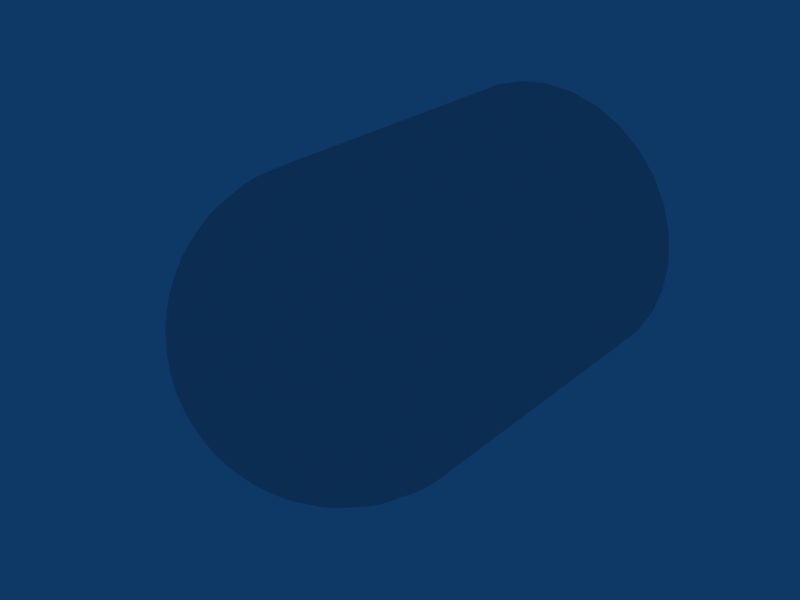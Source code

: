 # Source: genericBullet.blend  (saved by Blender 2.49.2; exported with 4.5.12 LTS)
import bpy
from mathutils import Matrix  # noqa: F401  (used for matrix-valued properties, if any)

bpy.ops.wm.read_factory_settings(use_empty=True)
scene = bpy.context.scene
scene.name = 'Scene'

# ---- collections
col_collection_1 = bpy.data.collections.new('Collection 1'); scene.collection.children.link(col_collection_1)

# ---- world
world_world = bpy.data.worlds.new('World'); scene.world = world_world
world_world.color = (0.05656, 0.2208, 0.4)
world_world.use_sun_shadow = False
world_world.sun_shadow_jitter_overblur = 0.0
world_world.cycles.sampling_method = 'MANUAL'
world_world.cycles.sample_map_resolution = 256

# ---- meshes
me_cylinder = bpy.data.meshes.new('Cylinder')
me_cylinder.from_pydata([(0.7071, 1.0, 0.7071), (0.8315, 1.0, 0.5556), (0.9239, 1.0, 0.3827), (0.9808, 1.0, 0.1951), (1.0, 1.0, 7.153e-07), (0.9808, 1.0, -0.1951), (0.9239, 1.0, -0.3827), (0.8315, 1.0, -0.5556), (0.7071, 1.0, -0.7071), (0.5556, 1.0, -0.8315), (0.3827, 1.0, -0.9239), (0.1951, 1.0, -0.9808), (-3.258e-07, 1.0, -1.0), (-0.1951, 1.0, -0.9808), (-0.3827, 1.0, -0.9239), (-0.5556, 1.0, -0.8315), (-0.7071, 1.0, -0.7071), (-0.8315, 1.0, -0.5556), (-0.9239, 1.0, -0.3827), (-0.9808, 1.0, -0.1951), (-1.0, 1.0, 1.55e-06), (-0.9808, 1.0, 0.1951), (-0.9239, 1.0, 0.3827), (-0.8315, 1.0, 0.5556), (-0.7071, 1.0, 0.7071), (-0.5556, 1.0, 0.8315), (-0.3827, 1.0, 0.9239), (-0.1951, 1.0, 0.9808), (1.605e-06, 1.0, 1.0), (0.1951, 1.0, 0.9808), (0.3827, 1.0, 0.9239), (0.5556, 1.0, 0.8315), (0.8315, -1.0, 0.5556), (0.9239, -1.0, 0.3827), (0.9808, -1.0, 0.1951), (1.0, -1.0, -1.669e-06), (0.9808, -1.0, -0.1951), (0.9239, -1.0, -0.3827), (0.8315, -1.0, -0.5556), (0.7071, -1.0, -0.7071), (0.5556, -1.0, -0.8315), (0.3827, -1.0, -0.9239), (0.1951, -1.0, -0.9808), (9.298e-07, -1.0, -1.0), (-0.3827, -1.0, -0.9239), (-0.5556, -1.0, -0.8315), (-0.7071, -1.0, -0.7071), (-0.8315, -1.0, -0.5556), (-0.9239, -1.0, -0.3827), (-0.9808, -1.0, -0.1951), (-1.0, -1.0, -3.576e-06), (-0.9808, -1.0, 0.1951), (-0.9239, -1.0, 0.3827), (-0.8315, -1.0, 0.5556), (-0.7071, -1.0, 0.7071), (-0.5556, -1.0, 0.8315), (-0.3827, -1.0, 0.9239), (-0.1951, -1.0, 0.9808), (-7.28e-06, -1.0, 1.0), (0.1951, -1.0, 0.9808), (0.3827, -1.0, 0.9239), (0.5556, -1.0, 0.8315), (0.0, 1.0, 5.96e-07), (0.0, -1.0, 5.364e-07), (0.9761, -1.098, 0.1942), (0.9619, -1.195, 0.1913), (0.9386, -1.29, 0.1867), (0.9061, -1.383, 0.1802), (0.865, -1.471, 0.1721), (0.8155, -1.556, 0.1622), (0.7582, -1.634, 0.1508), (0.6935, -1.707, 0.1379), (0.6222, -1.773, 0.1238), (0.5449, -1.831, 0.1084), (0.4623, -1.882, 0.09196), (0.3753, -1.924, 0.07466), (0.2847, -1.957, 0.05663), (0.1913, -1.981, 0.03806), (0.09613, -1.995, 0.01912), (0.09056, -1.995, 0.03751), (0.1802, -1.981, 0.07466), (0.2682, -1.957, 0.1111), (0.3536, -1.924, 0.1464), (0.4355, -1.882, 0.1804), (0.5133, -1.831, 0.2126), (0.5861, -1.773, 0.2428), (0.6533, -1.707, 0.2706), (0.7142, -1.634, 0.2958), (0.7682, -1.556, 0.3182), (0.8148, -1.471, 0.3375), (0.8536, -1.383, 0.3536), (0.8841, -1.29, 0.3662), (0.9061, -1.195, 0.3753), (0.9194, -1.098, 0.3808), (0.8275, -1.098, 0.5529), (0.8155, -1.195, 0.5449), (0.7957, -1.29, 0.5316), (0.7682, -1.383, 0.5133), (0.7333, -1.471, 0.49), (0.6913, -1.556, 0.4619), (0.6427, -1.634, 0.4295), (0.5879, -1.707, 0.3928), (0.5275, -1.773, 0.3525), (0.4619, -1.831, 0.3087), (0.392, -1.882, 0.2619), (0.3182, -1.924, 0.2126), (0.2414, -1.957, 0.1613), (0.1622, -1.981, 0.1084), (0.0815, -1.995, 0.05446), (0.06931, -1.995, 0.06931), (0.1379, -1.981, 0.1379), (0.2053, -1.957, 0.2053), (0.2706, -1.924, 0.2706), (0.3333, -1.882, 0.3333), (0.3928, -1.831, 0.3928), (0.4486, -1.773, 0.4486), (0.5, -1.707, 0.5), (0.5466, -1.634, 0.5466), (0.5879, -1.556, 0.5879), (0.6236, -1.471, 0.6236), (0.6533, -1.383, 0.6533), (0.6767, -1.29, 0.6767), (0.6935, -1.195, 0.6935), (0.7037, -1.098, 0.7037), (0.7071, -1.0, 0.7071), (0.5529, -1.098, 0.8275), (0.5449, -1.195, 0.8155), (0.5316, -1.29, 0.7957), (0.5133, -1.383, 0.7682), (0.49, -1.471, 0.7333), (0.4619, -1.556, 0.6913), (0.4295, -1.634, 0.6427), (0.3928, -1.707, 0.5879), (0.3524, -1.773, 0.5275), (0.3087, -1.831, 0.4619), (0.2619, -1.882, 0.392), (0.2126, -1.924, 0.3182), (0.1613, -1.957, 0.2414), (0.1084, -1.981, 0.1622), (0.05446, -1.995, 0.0815), (0.03751, -1.995, 0.09056), (0.07466, -1.981, 0.1802), (0.1111, -1.957, 0.2682), (0.1464, -1.924, 0.3536), (0.1804, -1.882, 0.4355), (0.2126, -1.831, 0.5133), (0.2428, -1.773, 0.5861), (0.2706, -1.707, 0.6533), (0.2958, -1.634, 0.7142), (0.3182, -1.556, 0.7682), (0.3375, -1.471, 0.8148), (0.3536, -1.383, 0.8536), (0.3662, -1.29, 0.8841), (0.3753, -1.195, 0.9061), (0.3808, -1.098, 0.9194), (0.1942, -1.098, 0.9761), (0.1913, -1.195, 0.9619), (0.1867, -1.29, 0.9386), (0.1802, -1.383, 0.9061), (0.1721, -1.471, 0.865), (0.1622, -1.556, 0.8155), (0.1508, -1.634, 0.7582), (0.1379, -1.707, 0.6935), (0.1238, -1.773, 0.6222), (0.1084, -1.831, 0.5449), (0.09196, -1.882, 0.4623), (0.07466, -1.924, 0.3753), (0.05663, -1.957, 0.2847), (0.03806, -1.981, 0.1913), (0.01912, -1.995, 0.09613), (-7.928e-09, -1.995, 0.09802), (-2.134e-08, -1.981, 0.1951), (-2.218e-09, -1.957, 0.2903), (-2.516e-08, -1.924, 0.3827), (-1.2e-08, -1.882, 0.4714), (-3.811e-08, -1.831, 0.5556), (-4.271e-08, -1.773, 0.6344), (-5.684e-08, -1.707, 0.7071), (-7.687e-08, -1.634, 0.773), (6.342e-09, -1.556, 0.8315), (-5.685e-08, -1.471, 0.8819), (-8.821e-08, -1.383, 0.9239), (-8.64e-08, -1.29, 0.9569), (-4.578e-08, -1.195, 0.9808), (-1.762e-09, -1.098, 0.9952), (-0.1942, -1.098, 0.9761), (-0.1913, -1.195, 0.9619), (-0.1867, -1.29, 0.9386), (-0.1802, -1.383, 0.9061), (-0.1721, -1.471, 0.865), (-0.1622, -1.556, 0.8155), (-0.1508, -1.634, 0.7582), (-0.1379, -1.707, 0.6935), (-0.1238, -1.773, 0.6222), (-0.1084, -1.831, 0.5449), (-0.09196, -1.882, 0.4623), (-0.07466, -1.924, 0.3753), (-0.05663, -1.957, 0.2847), (-0.03806, -1.981, 0.1913), (-0.01912, -1.995, 0.09613), (-0.03751, -1.995, 0.09056), (-0.07466, -1.981, 0.1802), (-0.1111, -1.957, 0.2682), (-0.1464, -1.924, 0.3536), (-0.1804, -1.882, 0.4355), (-0.2126, -1.831, 0.5133), (-0.2428, -1.773, 0.5861), (-0.2706, -1.707, 0.6533), (-0.2958, -1.634, 0.7142), (-0.3182, -1.556, 0.7682), (-0.3375, -1.471, 0.8148), (-0.3536, -1.383, 0.8536), (-0.3662, -1.29, 0.8841), (-0.3753, -1.195, 0.9061), (-0.3808, -1.098, 0.9194), (-0.5529, -1.098, 0.8275), (-0.5449, -1.195, 0.8155), (-0.5316, -1.29, 0.7957), (-0.5133, -1.383, 0.7682), (-0.49, -1.471, 0.7333), (-0.4619, -1.556, 0.6913), (-0.4295, -1.634, 0.6427), (-0.3928, -1.707, 0.5879), (-0.3524, -1.773, 0.5275), (-0.3087, -1.831, 0.4619), (-0.2619, -1.882, 0.392), (-0.2126, -1.924, 0.3182), (-0.1613, -1.957, 0.2414), (-0.1084, -1.981, 0.1622), (-0.05446, -1.995, 0.0815), (-0.06931, -1.995, 0.06931), (-0.1379, -1.981, 0.1379), (-0.2053, -1.957, 0.2053), (-0.2706, -1.924, 0.2706), (-0.3333, -1.882, 0.3333), (-0.3928, -1.831, 0.3928), (-0.4486, -1.773, 0.4486), (-0.5, -1.707, 0.5), (-0.5466, -1.634, 0.5466), (-0.5879, -1.556, 0.5879), (-0.6236, -1.471, 0.6236), (-0.6533, -1.383, 0.6533), (-0.6767, -1.29, 0.6767), (-0.6935, -1.195, 0.6935), (-0.7037, -1.098, 0.7037), (-0.8275, -1.098, 0.5529), (-0.8155, -1.195, 0.5449), (-0.7957, -1.29, 0.5316), (-0.7682, -1.383, 0.5133), (-0.7333, -1.471, 0.49), (-0.6913, -1.556, 0.4619), (-0.6427, -1.634, 0.4295), (-0.5879, -1.707, 0.3928), (-0.5275, -1.773, 0.3524), (-0.4619, -1.831, 0.3087), (-0.392, -1.882, 0.2619), (-0.3182, -1.924, 0.2126), (-0.2414, -1.957, 0.1613), (-0.1622, -1.981, 0.1084), (-0.0815, -1.995, 0.05446), (0.0, -2.0, 3.423e-08), (-0.09056, -1.995, 0.03751), (-0.1802, -1.981, 0.07466), (-0.2682, -1.957, 0.1111), (-0.3536, -1.924, 0.1464), (-0.4355, -1.882, 0.1804), (-0.5133, -1.831, 0.2126), (-0.5861, -1.773, 0.2428), (-0.6533, -1.707, 0.2706), (-0.7142, -1.634, 0.2958), (-0.7682, -1.556, 0.3182), (-0.8148, -1.471, 0.3375), (-0.8536, -1.383, 0.3536), (-0.8841, -1.29, 0.3662), (-0.9061, -1.195, 0.3753), (-0.9194, -1.098, 0.3808), (-0.9761, -1.098, 0.1942), (-0.9619, -1.195, 0.1913), (-0.9386, -1.29, 0.1867), (-0.9061, -1.383, 0.1802), (-0.865, -1.471, 0.1721), (-0.8155, -1.556, 0.1622), (-0.7582, -1.634, 0.1508), (-0.6935, -1.707, 0.1379), (-0.6222, -1.773, 0.1238), (-0.5449, -1.831, 0.1084), (-0.4623, -1.882, 0.09196), (-0.3753, -1.924, 0.07466), (-0.2847, -1.957, 0.05663), (-0.1913, -1.981, 0.03806), (-0.09613, -1.995, 0.01912), (-0.09802, -1.995, 2.319e-08), (-0.1951, -1.981, 1.074e-08), (-0.2903, -1.957, 1.808e-08), (-0.3827, -1.924, -1.264e-08), (-0.4714, -1.882, -9.116e-10), (-0.5556, -1.831, -5.515e-08), (-0.6344, -1.773, -6.309e-08), (-0.7071, -1.707, -2.698e-08), (-0.773, -1.634, -9.334e-08), (-0.8315, -1.556, -1.283e-08), (-0.8819, -1.471, -6.429e-08), (-0.9239, -1.383, -1.309e-07), (-0.9569, -1.29, -1.323e-07), (-0.9808, -1.195, -3.643e-08), (-0.9952, -1.098, -8.044e-08), (-0.9761, -1.098, -0.1942), (-0.9619, -1.195, -0.1913), (-0.9386, -1.29, -0.1867), (-0.9061, -1.383, -0.1802), (-0.865, -1.471, -0.1721), (-0.8155, -1.556, -0.1622), (-0.7582, -1.634, -0.1508), (-0.6935, -1.707, -0.1379), (-0.6222, -1.773, -0.1238), (-0.5449, -1.831, -0.1084), (-0.4623, -1.882, -0.09196), (-0.3753, -1.924, -0.07466), (-0.2847, -1.957, -0.05663), (-0.1913, -1.981, -0.03806), (-0.09613, -1.995, -0.01912), (-0.09056, -1.995, -0.03751), (-0.1802, -1.981, -0.07466), (-0.2682, -1.957, -0.1111), (-0.3536, -1.924, -0.1464), (-0.4355, -1.882, -0.1804), (-0.5133, -1.831, -0.2126), (-0.5861, -1.773, -0.2428), (-0.6533, -1.707, -0.2706), (-0.7142, -1.634, -0.2958), (-0.7682, -1.556, -0.3182), (-0.8148, -1.471, -0.3375), (-0.8536, -1.383, -0.3536), (-0.8841, -1.29, -0.3662), (-0.9061, -1.195, -0.3753), (-0.9194, -1.098, -0.3808), (-0.8275, -1.098, -0.5529), (-0.8155, -1.195, -0.5449), (-0.7957, -1.29, -0.5316), (-0.7682, -1.383, -0.5133), (-0.7333, -1.471, -0.49), (-0.6913, -1.556, -0.4619), (-0.6427, -1.634, -0.4295), (-0.5879, -1.707, -0.3928), (-0.5275, -1.773, -0.3524), (-0.4619, -1.831, -0.3087), (-0.392, -1.882, -0.2619), (-0.3182, -1.924, -0.2126), (-0.2414, -1.957, -0.1613), (-0.1622, -1.981, -0.1084), (-0.0815, -1.995, -0.05446), (-0.06931, -1.995, -0.06931), (-0.1379, -1.981, -0.1379), (-0.2053, -1.957, -0.2053), (-0.2706, -1.924, -0.2706), (-0.3333, -1.882, -0.3333), (-0.3928, -1.831, -0.3928), (-0.4486, -1.773, -0.4486), (-0.5, -1.707, -0.5), (-0.5466, -1.634, -0.5466), (-0.5879, -1.556, -0.5879), (-0.6236, -1.471, -0.6236), (-0.6533, -1.383, -0.6533), (-0.6767, -1.29, -0.6767), (-0.6935, -1.195, -0.6935), (-0.7037, -1.098, -0.7037), (-0.5529, -1.098, -0.8275), (-0.5449, -1.195, -0.8155), (-0.5316, -1.29, -0.7957), (-0.5133, -1.383, -0.7682), (-0.49, -1.471, -0.7333), (-0.4619, -1.556, -0.6913), (-0.4295, -1.634, -0.6427), (-0.3928, -1.707, -0.5879), (-0.3524, -1.773, -0.5275), (-0.3087, -1.831, -0.4619), (-0.2619, -1.882, -0.392), (-0.2126, -1.924, -0.3182), (-0.1613, -1.957, -0.2414), (-0.1084, -1.981, -0.1622), (-0.05446, -1.995, -0.0815), (-0.03751, -1.995, -0.09056), (-0.07466, -1.981, -0.1802), (-0.1111, -1.957, -0.2682), (-0.1464, -1.924, -0.3536), (-0.1804, -1.882, -0.4355), (-0.2126, -1.831, -0.5133), (-0.2428, -1.773, -0.5861), (-0.2706, -1.707, -0.6533), (-0.2958, -1.634, -0.7142), (-0.3182, -1.556, -0.7682), (-0.3375, -1.471, -0.8148), (-0.3536, -1.383, -0.8536), (-0.3662, -1.29, -0.8841), (-0.3753, -1.195, -0.9061), (-0.3808, -1.098, -0.9194), (-0.1951, -1.0, -0.9808), (-0.1942, -1.098, -0.9761), (-0.1913, -1.195, -0.9619), (-0.1867, -1.29, -0.9386), (-0.1802, -1.383, -0.9061), (-0.1721, -1.471, -0.865), (-0.1622, -1.556, -0.8155), (-0.1508, -1.634, -0.7582), (-0.1379, -1.707, -0.6935), (-0.1238, -1.773, -0.6222), (-0.1084, -1.831, -0.5449), (-0.09196, -1.882, -0.4623), (-0.07466, -1.924, -0.3753), (-0.05663, -1.957, -0.2847), (-0.03806, -1.981, -0.1913), (-0.01912, -1.995, -0.09613), (2.113e-08, -1.995, -0.09802), (3.603e-08, -1.981, -0.1951), (3.377e-08, -1.957, -0.2903), (5.455e-08, -1.924, -0.3827), (2.827e-08, -1.882, -0.4714), (8.958e-08, -1.831, -0.5556), (1.497e-07, -1.773, -0.6344), (7.476e-08, -1.707, -0.7071), (1.3e-07, -1.634, -0.773), (5.841e-08, -1.556, -0.8315), (1.711e-07, -1.471, -0.8819), (2.054e-07, -1.383, -0.9239), (1.511e-07, -1.29, -0.9569), (1.019e-07, -1.195, -0.9808), (7.249e-08, -1.098, -0.9952), (0.1942, -1.098, -0.9761), (0.1913, -1.195, -0.9619), (0.1867, -1.29, -0.9386), (0.1802, -1.383, -0.9061), (0.1721, -1.471, -0.865), (0.1622, -1.556, -0.8155), (0.1508, -1.634, -0.7582), (0.1379, -1.707, -0.6935), (0.1238, -1.773, -0.6222), (0.1084, -1.831, -0.5449), (0.09196, -1.882, -0.4623), (0.07466, -1.924, -0.3753), (0.05663, -1.957, -0.2847), (0.03806, -1.981, -0.1913), (0.01912, -1.995, -0.09613), (0.03751, -1.995, -0.09056), (0.07466, -1.981, -0.1802), (0.1111, -1.957, -0.2682), (0.1464, -1.924, -0.3536), (0.1804, -1.882, -0.4355), (0.2126, -1.831, -0.5133), (0.2428, -1.773, -0.5861), (0.2706, -1.707, -0.6533), (0.2958, -1.634, -0.7142), (0.3182, -1.556, -0.7682), (0.3375, -1.471, -0.8148), (0.3536, -1.383, -0.8536), (0.3662, -1.29, -0.8841), (0.3753, -1.195, -0.9061), (0.3808, -1.098, -0.9194), (0.5529, -1.098, -0.8275), (0.5449, -1.195, -0.8155), (0.5316, -1.29, -0.7957), (0.5133, -1.383, -0.7682), (0.49, -1.471, -0.7333), (0.4619, -1.556, -0.6913), (0.4295, -1.634, -0.6427), (0.3928, -1.707, -0.5879), (0.3524, -1.773, -0.5275), (0.3087, -1.831, -0.4619), (0.2619, -1.882, -0.392), (0.2126, -1.924, -0.3182), (0.1613, -1.957, -0.2414), (0.1084, -1.981, -0.1622), (0.05446, -1.995, -0.0815), (0.06931, -1.995, -0.06931), (0.1379, -1.981, -0.1379), (0.2053, -1.957, -0.2053), (0.2706, -1.924, -0.2706), (0.3333, -1.882, -0.3333), (0.3928, -1.831, -0.3928), (0.4486, -1.773, -0.4486), (0.5, -1.707, -0.5), (0.5466, -1.634, -0.5466), (0.5879, -1.556, -0.5879), (0.6236, -1.471, -0.6236), (0.6533, -1.383, -0.6533), (0.6767, -1.29, -0.6767), (0.6935, -1.195, -0.6935), (0.7037, -1.098, -0.7037), (0.8275, -1.098, -0.5529), (0.8155, -1.195, -0.5449), (0.7957, -1.29, -0.5316), (0.7682, -1.383, -0.5133), (0.7333, -1.471, -0.49), (0.6913, -1.556, -0.4619), (0.6427, -1.634, -0.4295), (0.5879, -1.707, -0.3928), (0.5275, -1.773, -0.3524), (0.4619, -1.831, -0.3087), (0.392, -1.882, -0.2619), (0.3182, -1.924, -0.2126), (0.2414, -1.957, -0.1613), (0.1622, -1.981, -0.1084), (0.0815, -1.995, -0.05446), (0.09056, -1.995, -0.03751), (0.1802, -1.981, -0.07466), (0.2682, -1.957, -0.1111), (0.3536, -1.924, -0.1464), (0.4355, -1.882, -0.1804), (0.5133, -1.831, -0.2126), (0.5861, -1.773, -0.2428), (0.6533, -1.707, -0.2706), (0.7142, -1.634, -0.2958), (0.7682, -1.556, -0.3182), (0.8148, -1.471, -0.3375), (0.8536, -1.383, -0.3536), (0.8841, -1.29, -0.3662), (0.9061, -1.195, -0.3753), (0.9194, -1.098, -0.3808), (0.9761, -1.098, -0.1942), (0.9619, -1.195, -0.1913), (0.9386, -1.29, -0.1867), (0.9061, -1.383, -0.1802), (0.865, -1.471, -0.1721), (0.8155, -1.556, -0.1622), (0.7582, -1.634, -0.1508), (0.6935, -1.707, -0.1379), (0.6222, -1.773, -0.1238), (0.5449, -1.831, -0.1084), (0.4623, -1.882, -0.09196), (0.3753, -1.924, -0.07466), (0.2847, -1.957, -0.05663), (0.1913, -1.981, -0.03806), (0.09613, -1.995, -0.01912), (0.09802, -1.995, 6.507e-08), (0.1951, -1.981, 8.206e-08), (0.2903, -1.957, 7.316e-08), (0.3827, -1.924, 7.604e-08), (0.4714, -1.882, 8.635e-08), (0.5556, -1.831, 1.459e-07), (0.6344, -1.773, 1.894e-07), (0.7071, -1.707, 1.342e-07), (0.773, -1.634, 2.191e-07), (0.8315, -1.556, 1.302e-07), (0.8819, -1.471, 1.846e-07), (0.9239, -1.383, 2.627e-07), (0.9569, -1.29, 1.993e-07), (0.9808, -1.195, 1.79e-07), (0.9952, -1.098, 1.316e-07)], [], [(62, 0, 1), (63, 32, 124), (62, 1, 2), (63, 33, 32), (62, 2, 3), (63, 34, 33), (62, 3, 4), (63, 35, 34), (62, 4, 5), (63, 36, 35), (62, 5, 6), (63, 37, 36), (62, 6, 7), (63, 38, 37), (62, 7, 8), (63, 39, 38), (62, 8, 9), (63, 40, 39), (62, 9, 10), (63, 41, 40), (62, 10, 11), (63, 42, 41), (62, 11, 12), (63, 43, 42), (62, 12, 13), (63, 396, 43), (62, 13, 14), (63, 44, 396), (62, 14, 15), (63, 45, 44), (62, 15, 16), (63, 46, 45), (62, 16, 17), (63, 47, 46), (62, 17, 18), (63, 48, 47), (62, 18, 19), (63, 49, 48), (62, 19, 20), (63, 50, 49), (62, 20, 21), (63, 51, 50), (62, 21, 22), (63, 52, 51), (62, 22, 23), (63, 53, 52), (62, 23, 24), (63, 54, 53), (62, 24, 25), (63, 55, 54), (62, 25, 26), (63, 56, 55), (62, 26, 27), (63, 57, 56), (62, 27, 28), (63, 58, 57), (62, 28, 29), (63, 59, 58), (62, 29, 30), (63, 60, 59), (62, 30, 31), (63, 61, 60), (31, 0, 62), (63, 124, 61), (0, 124, 32, 1), (1, 32, 33, 2), (2, 33, 34, 3), (3, 34, 35, 4), (4, 35, 36, 5), (5, 36, 37, 6), (6, 37, 38, 7), (7, 38, 39, 8), (8, 39, 40, 9), (9, 40, 41, 10), (10, 41, 42, 11), (11, 42, 43, 12), (12, 43, 396, 13), (13, 396, 44, 14), (14, 44, 45, 15), (15, 45, 46, 16), (16, 46, 47, 17), (17, 47, 48, 18), (18, 48, 49, 19), (19, 49, 50, 20), (20, 50, 51, 21), (21, 51, 52, 22), (22, 52, 53, 23), (23, 53, 54, 24), (24, 54, 55, 25), (25, 55, 56, 26), (26, 56, 57, 27), (27, 57, 58, 28), (28, 58, 59, 29), (29, 59, 60, 30), (30, 60, 61, 31), (124, 0, 31, 61), (35, 34, 64, 546), (546, 64, 65, 545), (545, 65, 66, 544), (544, 66, 67, 543), (543, 67, 68, 542), (542, 68, 69, 541), (541, 69, 70, 540), (540, 70, 71, 539), (539, 71, 72, 538), (538, 72, 73, 537), (537, 73, 74, 536), (536, 74, 75, 535), (535, 75, 76, 534), (534, 76, 77, 533), (533, 77, 78, 532), (532, 78, 260), (78, 79, 260), (77, 80, 79, 78), (76, 81, 80, 77), (75, 82, 81, 76), (74, 83, 82, 75), (73, 84, 83, 74), (72, 85, 84, 73), (71, 86, 85, 72), (70, 87, 86, 71), (69, 88, 87, 70), (68, 89, 88, 69), (67, 90, 89, 68), (66, 91, 90, 67), (65, 92, 91, 66), (64, 93, 92, 65), (34, 33, 93, 64), (33, 32, 94, 93), (93, 94, 95, 92), (92, 95, 96, 91), (91, 96, 97, 90), (90, 97, 98, 89), (89, 98, 99, 88), (88, 99, 100, 87), (87, 100, 101, 86), (86, 101, 102, 85), (85, 102, 103, 84), (84, 103, 104, 83), (83, 104, 105, 82), (82, 105, 106, 81), (81, 106, 107, 80), (80, 107, 108, 79), (79, 108, 260), (108, 109, 260), (107, 110, 109, 108), (106, 111, 110, 107), (105, 112, 111, 106), (104, 113, 112, 105), (103, 114, 113, 104), (102, 115, 114, 103), (101, 116, 115, 102), (100, 117, 116, 101), (99, 118, 117, 100), (98, 119, 118, 99), (97, 120, 119, 98), (96, 121, 120, 97), (95, 122, 121, 96), (94, 123, 122, 95), (32, 124, 123, 94), (124, 61, 125, 123), (123, 125, 126, 122), (122, 126, 127, 121), (121, 127, 128, 120), (120, 128, 129, 119), (119, 129, 130, 118), (118, 130, 131, 117), (117, 131, 132, 116), (116, 132, 133, 115), (115, 133, 134, 114), (114, 134, 135, 113), (113, 135, 136, 112), (112, 136, 137, 111), (111, 137, 138, 110), (110, 138, 139, 109), (109, 139, 260), (139, 140, 260), (138, 141, 140, 139), (137, 142, 141, 138), (136, 143, 142, 137), (135, 144, 143, 136), (134, 145, 144, 135), (133, 146, 145, 134), (132, 147, 146, 133), (131, 148, 147, 132), (130, 149, 148, 131), (129, 150, 149, 130), (128, 151, 150, 129), (127, 152, 151, 128), (126, 153, 152, 127), (125, 154, 153, 126), (61, 60, 154, 125), (60, 59, 155, 154), (154, 155, 156, 153), (153, 156, 157, 152), (152, 157, 158, 151), (151, 158, 159, 150), (150, 159, 160, 149), (149, 160, 161, 148), (148, 161, 162, 147), (147, 162, 163, 146), (146, 163, 164, 145), (145, 164, 165, 144), (144, 165, 166, 143), (143, 166, 167, 142), (142, 167, 168, 141), (141, 168, 169, 140), (140, 169, 260), (169, 170, 260), (168, 171, 170, 169), (167, 172, 171, 168), (166, 173, 172, 167), (165, 174, 173, 166), (164, 175, 174, 165), (163, 176, 175, 164), (162, 177, 176, 163), (161, 178, 177, 162), (160, 179, 178, 161), (159, 180, 179, 160), (158, 181, 180, 159), (157, 182, 181, 158), (156, 183, 182, 157), (155, 184, 183, 156), (59, 58, 184, 155), (58, 57, 185, 184), (184, 185, 186, 183), (183, 186, 187, 182), (182, 187, 188, 181), (181, 188, 189, 180), (180, 189, 190, 179), (179, 190, 191, 178), (178, 191, 192, 177), (177, 192, 193, 176), (176, 193, 194, 175), (175, 194, 195, 174), (174, 195, 196, 173), (173, 196, 197, 172), (172, 197, 198, 171), (171, 198, 199, 170), (170, 199, 260), (199, 200, 260), (198, 201, 200, 199), (197, 202, 201, 198), (196, 203, 202, 197), (195, 204, 203, 196), (194, 205, 204, 195), (193, 206, 205, 194), (192, 207, 206, 193), (191, 208, 207, 192), (190, 209, 208, 191), (189, 210, 209, 190), (188, 211, 210, 189), (187, 212, 211, 188), (186, 213, 212, 187), (185, 214, 213, 186), (57, 56, 214, 185), (56, 55, 215, 214), (214, 215, 216, 213), (213, 216, 217, 212), (212, 217, 218, 211), (211, 218, 219, 210), (210, 219, 220, 209), (209, 220, 221, 208), (208, 221, 222, 207), (207, 222, 223, 206), (206, 223, 224, 205), (205, 224, 225, 204), (204, 225, 226, 203), (203, 226, 227, 202), (202, 227, 228, 201), (201, 228, 229, 200), (200, 229, 260), (229, 230, 260), (228, 231, 230, 229), (227, 232, 231, 228), (226, 233, 232, 227), (225, 234, 233, 226), (224, 235, 234, 225), (223, 236, 235, 224), (222, 237, 236, 223), (221, 238, 237, 222), (220, 239, 238, 221), (219, 240, 239, 220), (218, 241, 240, 219), (217, 242, 241, 218), (216, 243, 242, 217), (215, 244, 243, 216), (55, 54, 244, 215), (54, 53, 245, 244), (244, 245, 246, 243), (243, 246, 247, 242), (242, 247, 248, 241), (241, 248, 249, 240), (240, 249, 250, 239), (239, 250, 251, 238), (238, 251, 252, 237), (237, 252, 253, 236), (236, 253, 254, 235), (235, 254, 255, 234), (234, 255, 256, 233), (233, 256, 257, 232), (232, 257, 258, 231), (231, 258, 259, 230), (230, 259, 260), (259, 261, 260), (258, 262, 261, 259), (257, 263, 262, 258), (256, 264, 263, 257), (255, 265, 264, 256), (254, 266, 265, 255), (253, 267, 266, 254), (252, 268, 267, 253), (251, 269, 268, 252), (250, 270, 269, 251), (249, 271, 270, 250), (248, 272, 271, 249), (247, 273, 272, 248), (246, 274, 273, 247), (245, 275, 274, 246), (53, 52, 275, 245), (52, 51, 276, 275), (275, 276, 277, 274), (274, 277, 278, 273), (273, 278, 279, 272), (272, 279, 280, 271), (271, 280, 281, 270), (270, 281, 282, 269), (269, 282, 283, 268), (268, 283, 284, 267), (267, 284, 285, 266), (266, 285, 286, 265), (265, 286, 287, 264), (264, 287, 288, 263), (263, 288, 289, 262), (262, 289, 290, 261), (261, 290, 260), (290, 291, 260), (289, 292, 291, 290), (288, 293, 292, 289), (287, 294, 293, 288), (286, 295, 294, 287), (285, 296, 295, 286), (284, 297, 296, 285), (283, 298, 297, 284), (282, 299, 298, 283), (281, 300, 299, 282), (280, 301, 300, 281), (279, 302, 301, 280), (278, 303, 302, 279), (277, 304, 303, 278), (276, 305, 304, 277), (51, 50, 305, 276), (50, 49, 306, 305), (305, 306, 307, 304), (304, 307, 308, 303), (303, 308, 309, 302), (302, 309, 310, 301), (301, 310, 311, 300), (300, 311, 312, 299), (299, 312, 313, 298), (298, 313, 314, 297), (297, 314, 315, 296), (296, 315, 316, 295), (295, 316, 317, 294), (294, 317, 318, 293), (293, 318, 319, 292), (292, 319, 320, 291), (291, 320, 260), (320, 321, 260), (319, 322, 321, 320), (318, 323, 322, 319), (317, 324, 323, 318), (316, 325, 324, 317), (315, 326, 325, 316), (314, 327, 326, 315), (313, 328, 327, 314), (312, 329, 328, 313), (311, 330, 329, 312), (310, 331, 330, 311), (309, 332, 331, 310), (308, 333, 332, 309), (307, 334, 333, 308), (306, 335, 334, 307), (49, 48, 335, 306), (48, 47, 336, 335), (335, 336, 337, 334), (334, 337, 338, 333), (333, 338, 339, 332), (332, 339, 340, 331), (331, 340, 341, 330), (330, 341, 342, 329), (329, 342, 343, 328), (328, 343, 344, 327), (327, 344, 345, 326), (326, 345, 346, 325), (325, 346, 347, 324), (324, 347, 348, 323), (323, 348, 349, 322), (322, 349, 350, 321), (321, 350, 260), (350, 351, 260), (349, 352, 351, 350), (348, 353, 352, 349), (347, 354, 353, 348), (346, 355, 354, 347), (345, 356, 355, 346), (344, 357, 356, 345), (343, 358, 357, 344), (342, 359, 358, 343), (341, 360, 359, 342), (340, 361, 360, 341), (339, 362, 361, 340), (338, 363, 362, 339), (337, 364, 363, 338), (336, 365, 364, 337), (47, 46, 365, 336), (46, 45, 366, 365), (365, 366, 367, 364), (364, 367, 368, 363), (363, 368, 369, 362), (362, 369, 370, 361), (361, 370, 371, 360), (360, 371, 372, 359), (359, 372, 373, 358), (358, 373, 374, 357), (357, 374, 375, 356), (356, 375, 376, 355), (355, 376, 377, 354), (354, 377, 378, 353), (353, 378, 379, 352), (352, 379, 380, 351), (351, 380, 260), (380, 381, 260), (379, 382, 381, 380), (378, 383, 382, 379), (377, 384, 383, 378), (376, 385, 384, 377), (375, 386, 385, 376), (374, 387, 386, 375), (373, 388, 387, 374), (372, 389, 388, 373), (371, 390, 389, 372), (370, 391, 390, 371), (369, 392, 391, 370), (368, 393, 392, 369), (367, 394, 393, 368), (366, 395, 394, 367), (45, 44, 395, 366), (44, 396, 397, 395), (395, 397, 398, 394), (394, 398, 399, 393), (393, 399, 400, 392), (392, 400, 401, 391), (391, 401, 402, 390), (390, 402, 403, 389), (389, 403, 404, 388), (388, 404, 405, 387), (387, 405, 406, 386), (386, 406, 407, 385), (385, 407, 408, 384), (384, 408, 409, 383), (383, 409, 410, 382), (382, 410, 411, 381), (381, 411, 260), (411, 412, 260), (410, 413, 412, 411), (409, 414, 413, 410), (408, 415, 414, 409), (407, 416, 415, 408), (406, 417, 416, 407), (405, 418, 417, 406), (404, 419, 418, 405), (403, 420, 419, 404), (402, 421, 420, 403), (401, 422, 421, 402), (400, 423, 422, 401), (399, 424, 423, 400), (398, 425, 424, 399), (397, 426, 425, 398), (396, 43, 426, 397), (43, 42, 427, 426), (426, 427, 428, 425), (425, 428, 429, 424), (424, 429, 430, 423), (423, 430, 431, 422), (422, 431, 432, 421), (421, 432, 433, 420), (420, 433, 434, 419), (419, 434, 435, 418), (418, 435, 436, 417), (417, 436, 437, 416), (416, 437, 438, 415), (415, 438, 439, 414), (414, 439, 440, 413), (413, 440, 441, 412), (412, 441, 260), (441, 442, 260), (440, 443, 442, 441), (439, 444, 443, 440), (438, 445, 444, 439), (437, 446, 445, 438), (436, 447, 446, 437), (435, 448, 447, 436), (434, 449, 448, 435), (433, 450, 449, 434), (432, 451, 450, 433), (431, 452, 451, 432), (430, 453, 452, 431), (429, 454, 453, 430), (428, 455, 454, 429), (427, 456, 455, 428), (42, 41, 456, 427), (41, 40, 457, 456), (456, 457, 458, 455), (455, 458, 459, 454), (454, 459, 460, 453), (453, 460, 461, 452), (452, 461, 462, 451), (451, 462, 463, 450), (450, 463, 464, 449), (449, 464, 465, 448), (448, 465, 466, 447), (447, 466, 467, 446), (446, 467, 468, 445), (445, 468, 469, 444), (444, 469, 470, 443), (443, 470, 471, 442), (442, 471, 260), (471, 472, 260), (470, 473, 472, 471), (469, 474, 473, 470), (468, 475, 474, 469), (467, 476, 475, 468), (466, 477, 476, 467), (465, 478, 477, 466), (464, 479, 478, 465), (463, 480, 479, 464), (462, 481, 480, 463), (461, 482, 481, 462), (460, 483, 482, 461), (459, 484, 483, 460), (458, 485, 484, 459), (457, 486, 485, 458), (40, 39, 486, 457), (39, 38, 487, 486), (486, 487, 488, 485), (485, 488, 489, 484), (484, 489, 490, 483), (483, 490, 491, 482), (482, 491, 492, 481), (481, 492, 493, 480), (480, 493, 494, 479), (479, 494, 495, 478), (478, 495, 496, 477), (477, 496, 497, 476), (476, 497, 498, 475), (475, 498, 499, 474), (474, 499, 500, 473), (473, 500, 501, 472), (472, 501, 260), (501, 502, 260), (500, 503, 502, 501), (499, 504, 503, 500), (498, 505, 504, 499), (497, 506, 505, 498), (496, 507, 506, 497), (495, 508, 507, 496), (494, 509, 508, 495), (493, 510, 509, 494), (492, 511, 510, 493), (491, 512, 511, 492), (490, 513, 512, 491), (489, 514, 513, 490), (488, 515, 514, 489), (487, 516, 515, 488), (38, 37, 516, 487), (37, 36, 517, 516), (516, 517, 518, 515), (515, 518, 519, 514), (514, 519, 520, 513), (513, 520, 521, 512), (512, 521, 522, 511), (511, 522, 523, 510), (510, 523, 524, 509), (509, 524, 525, 508), (508, 525, 526, 507), (507, 526, 527, 506), (506, 527, 528, 505), (505, 528, 529, 504), (504, 529, 530, 503), (503, 530, 531, 502), (502, 531, 260), (531, 532, 260), (530, 533, 532, 531), (529, 534, 533, 530), (528, 535, 534, 529), (527, 536, 535, 528), (526, 537, 536, 527), (525, 538, 537, 526), (524, 539, 538, 525), (523, 540, 539, 524), (522, 541, 540, 523), (521, 542, 541, 522), (520, 543, 542, 521), (519, 544, 543, 520), (518, 545, 544, 519), (517, 546, 545, 518), (36, 35, 546, 517)])
me_cylinder.use_remesh_preserve_volume = False
me_cylinder.use_remesh_preserve_attributes = False
me_cylinder.use_mirror_vertex_groups = False
me_cylinder.update()

# ---- objects
ob_cylinder = bpy.data.objects.new('Cylinder', me_cylinder)

# ---- transforms, parenting, visibility, modifiers, constraints
ob_cylinder.location = (0.0, 0.0, 0.0)
ob_cylinder.lock_rotations_4d = False
ob_cylinder.empty_display_type = 'ARROWS'
ob_cylinder.lineart.crease_threshold = 0.0

# ---- collection membership
col_collection_1.objects.link(ob_cylinder)

# ---- scene / render settings (as saved in the file)
scene.frame_start = 1; scene.frame_end = 250; scene.frame_set(1)
scene.render.engine = 'BLENDER_EEVEE_NEXT'
scene.render.image_settings.file_format = 'JPEG'
scene.render.image_settings.color_mode = 'RGB'
scene.render.image_settings.compression = 90
scene.render.resolution_x = 800
scene.render.resolution_y = 600
scene.render.pixel_aspect_x = 100.0
scene.render.pixel_aspect_y = 100.0
scene.render.fps = 25
scene.render.dither_intensity = 0.0
scene.render.use_compositing = False
scene.render.use_sequencer = False
scene.render.bake_margin = 2
scene.render.bake_bias = 0.0
scene.render.use_stamp_time = False
scene.render.use_stamp_date = False
scene.render.use_stamp_frame = False
scene.render.use_stamp_camera = False
scene.render.use_stamp_scene = False
scene.render.use_stamp_filename = False
scene.render.use_stamp_render_time = False
scene.render.stamp_font_size = 0
scene.cycles.use_denoising = False
scene.cycles.samples = 10
scene.cycles.sampling_pattern = 'TABULATED_SOBOL'
scene.cycles.light_sampling_threshold = 0.0
scene.cycles.use_adaptive_sampling = False
scene.cycles.use_light_tree = False
scene.cycles.blur_glossy = 0.0
scene.cycles.volume_bounces = 1
scene.cycles.pixel_filter_type = 'GAUSSIAN'
scene.cycles.sample_clamp_indirect = 0.0
scene.view_settings.view_transform = 'Raw'
bpy.context.view_layer.update()

# ---- added for rendering (the .blend has no active camera): camera
cam_auto = bpy.data.cameras.new('AutoCamera')
cam_auto.lens = 50.0
cam_auto.sensor_width = 36.0
cam_auto.clip_end = 1000.0
ob_auto_camera = bpy.data.objects.new('AutoCamera', cam_auto)
scene.collection.objects.link(ob_auto_camera)
ob_auto_camera.location = (3.8148, -5.07776, 3.05184)
ob_auto_camera.rotation_euler = (1.09748, -7.21219e-08, 0.694738)
scene.camera = ob_auto_camera
bpy.context.view_layer.update()
